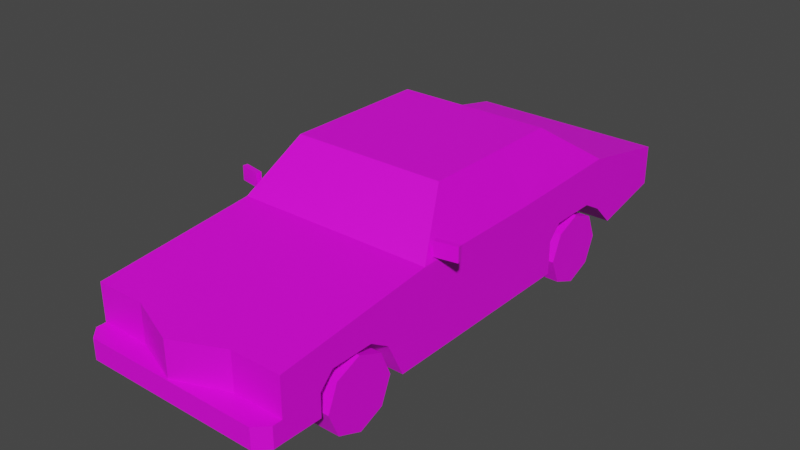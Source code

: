 # Source: Veh_Muscle_Car_02_White.blend  (saved by Blender 2.90.8; exported with 4.5.12 LTS)
import bpy
from mathutils import Matrix  # noqa: F401  (used for matrix-valued properties, if any)

bpy.ops.wm.read_factory_settings(use_empty=True)
scene = bpy.context.scene
scene.name = 'Scene'

# ---- collections
col_collection = bpy.data.collections.new('Collection'); scene.collection.children.link(col_collection)

# ---- images (referenced by path relative to the original .blend; pixels are not part of the script)
import os
ASSET_DIR = os.environ.get("B2B_ASSET_DIR", "")  # directory of the original .blend (textures are referenced by path, not embedded)
HERE = os.path.dirname(os.path.abspath(__file__))  # packed textures are extracted next to this script under _unpacked/

def load_image(name, relpath, width, height, colorspace="sRGB"):
    """Load a texture the original file referenced (path relative to the .blend, or extracted next to this script)."""
    p = next((c for c in (os.path.join(HERE, relpath), os.path.join(ASSET_DIR, relpath)) if relpath and os.path.exists(c)), "")
    if p:
        img = bpy.data.images.load(p, check_existing=True)
        img.name = name
    else:  # same state as the original file: an image datablock whose file is absent (Cycles renders it pink)
        img = bpy.data.images.new(name, width, height)
        img.source = "FILE"
        img.filepath = "//" + (relpath or name)
    img.colorspace_settings.name = colorspace
    return img
img_city_vehicles_pallete_png = load_image('city_vehicles_pallete.png', 'city_vehicles_pallete.png', 1024, 1024, 'sRGB')

# ---- materials (node trees are filled in below, after node groups)
mat_material_001 = bpy.data.materials.new('Material.001')
mat_material_001.use_transparent_shadow = False

# ---- material node trees
mat_material_001.use_nodes = True; mat_material_001.node_tree.nodes.clear()
_N = mat_material_001.node_tree.nodes; _L = mat_material_001.node_tree.links
n0 = _N.new('ShaderNodeBsdfPrincipled'); n0.name = 'Principled BSDF'; n0.location = (10, 300)
n0.distribution = 'GGX'
n0.subsurface_method = 'BURLEY'
n0.inputs[3].default_value = 1.45
n0.inputs[27].default_value = (0.0, 0.0, 0.0, 1.0)
n0.inputs[28].default_value = 1.0
n1 = _N.new('ShaderNodeOutputMaterial'); n1.name = 'Material Output'; n1.location = (300, 300)
n2 = _N.new('ShaderNodeTexImage'); n2.name = 'Image Texture'; n2.location = (-402, 121)
n2.image = img_city_vehicles_pallete_png
n2.interpolation = 'Closest'
_L.new(n0.outputs[0], n1.inputs[0])
_L.new(n2.outputs[0], n0.inputs[0])
n1.is_active_output = True

# ---- world
world_world = bpy.data.worlds.new('World'); scene.world = world_world
world_world.use_nodes = True; world_world.node_tree.nodes.clear()
_N = world_world.node_tree.nodes; _L = world_world.node_tree.links
n0 = _N.new('ShaderNodeOutputWorld'); n0.name = 'World Output'; n0.location = (300, 300)
n1 = _N.new('ShaderNodeBackground'); n1.name = 'Background'; n1.location = (10, 300)
n1.inputs[0].default_value = (0.05088, 0.05088, 0.05088, 1.0)
_L.new(n1.outputs[0], n0.inputs[0])
n0.is_active_output = True
world_world.color = (0.05088, 0.05088, 0.05088)
world_world.use_sun_shadow = False
world_world.sun_shadow_jitter_overblur = 0.0

# ---- meshes
me_plane = bpy.data.meshes.new('Plane')
me_plane.from_pydata([(0.4912, -1.37, 0.4734), (0.4912, -1.37, 0.1888), (0.4912, 1.177, 0.4734), (0.4912, 1.177, 0.2765), (0.4521, -0.5702, 0.5743), (0.4163, 0.3176, 0.7201), (0.3572, -0.3821, 0.7794), (0.4542, 0.3176, 0.6438), (0.2479, -1.37, 0.4734), (0.2479, -1.37, 0.1888), (0.2479, -1.37, 0.2888), (0.4912, -1.37, 0.2888), (0.3153, 0.8268, 0.2003), (0.4912, 0.8268, 0.2003), (0.3153, 0.5224, 0.1318), (0.4912, 0.3123, 0.1318), (0.3153, 0.3123, 0.1318), (0.3153, -0.7213, 0.1318), (0.4912, -0.7213, 0.1318), (0.3153, -0.9694, 0.1318), (0.4912, -1.179, 0.1845), (0.3153, -1.179, 0.1845), (0.3153, -1.112, 0.3647), (0.3153, -1.179, 0.2972), (0.3153, -1.134, 0.3145), (0.3153, -0.8062, 0.3041), (0.3153, -0.9035, 0.3647), (0.3153, -0.8696, 0.3061), (0.3153, 0.3798, 0.3647), (0.3153, 0.3123, 0.2972), (0.3153, 0.3575, 0.3145), (0.3153, 0.7182, 0.3073), (0.3153, 0.6153, 0.3647), (0.3153, 0.6445, 0.3091), (0.4912, 0.6153, 0.3647), (0.4912, 0.7182, 0.3073), (0.4912, 0.3123, 0.2972), (0.4912, 0.3798, 0.3647), (0.4912, -0.9035, 0.3647), (0.4912, -0.8062, 0.3041), (0.4912, -1.179, 0.2972), (0.4912, -1.112, 0.3647), (0.2479, -1.473, 0.1888), (0.2479, -1.473, 0.2888), (0.4353, -1.473, 0.2888), (0.4912, -1.417, 0.2888), (0.4912, -1.417, 0.1888), (0.4353, -1.473, 0.1888), (0.4912, 0.07444, 0.1318), (0.389, 0.06079, 0.7746), (0.4795, 0.06079, 0.5791), (0.4817, -1.37, 0.4095), (0.4283, -1.37, 0.4403), (0.375, -1.37, 0.4095), (0.4817, -1.37, 0.3479), (0.375, -1.37, 0.3479), (0.4283, -1.37, 0.3171), (0.366, -1.37, 0.4095), (0.3126, -1.37, 0.4403), (0.2592, -1.37, 0.4095), (0.366, -1.37, 0.3479), (0.2592, -1.37, 0.3479), (0.3287, -1.37, 0.3264), (0.3126, -1.37, 0.3171), (0.3109, -1.37, 0.3181), (0.3144, -1.37, 0.3787), (0.4283, -1.37, 0.3787), (0.2479, -1.37, 0.448), (0.2479, -1.37, 0.3864), (0.2479, -1.37, 0.3575), (0.2479, -1.37, 0.304), (0.389, -0.3501, 0.7746), (0.4795, -0.5294, 0.5791), (0.3773, -0.3632, 0.8), (0.4912, -0.5891, 0.5536), (0.3894, 0.08809, 0.7748), (0.4792, 0.08809, 0.5796), (0.4418, 0.6373, 0.6108), (0.356, 0.3832, 0.7842), (0.4912, 0.07444, 0.5536), (0.3773, 0.07444, 0.8), (0.4912, 0.6976, 0.5696), (0.3773, 0.3601, 0.8), (0.3259, -1.473, 0.2575), (0.3259, -1.473, 0.2166), (0.4044, -1.473, 0.2166), (0.4044, -1.473, 0.2575), (0.06693, -1.473, 0.2745), (0.06693, -1.473, 0.2017), (0.4912, 1.177, 0.4401), (0.4912, 1.177, 0.3104), (0.4623, 1.177, 0.4401), (0.4623, 1.177, 0.3104), (0.2856, 1.177, 0.4401), (0.2856, 1.177, 0.3104), (0.2685, 1.177, 0.4212), (0.2685, 1.177, 0.3292), (0.3026, 1.177, 0.3292), (0.3026, 1.177, 0.4212), (0.4452, 1.177, 0.4212), (0.4452, 1.177, 0.3292), (-0.4912, -1.37, 0.4734), (-0.4912, -1.37, 0.1888), (-0.4912, 1.177, 0.4734), (-0.4912, 1.177, 0.2765), (-0.4521, -0.5702, 0.5743), (-0.4163, 0.3176, 0.7201), (-0.3572, -0.3821, 0.7794), (-0.4542, 0.3176, 0.6438), (0.0, -1.37, 0.4734), (0.0, -1.37, 0.1888), (0.0, 1.177, 0.4734), (0.0, 1.177, 0.2765), (0.0, -0.5891, 0.5536), (0.0, 0.3601, 0.8), (0.0, -0.3632, 0.8), (0.0, 0.6976, 0.5696), (-0.2479, -1.37, 0.4734), (-0.2479, -1.37, 0.1888), (-0.2479, -1.37, 0.2888), (-0.4912, -1.37, 0.2888), (0.0, -1.466, 0.2888), (-0.3153, 0.8268, 0.2003), (-0.4912, 0.8268, 0.2003), (-0.3153, 0.5224, 0.1318), (-0.4912, 0.3123, 0.1318), (-0.3153, 0.3123, 0.1318), (-0.3153, -0.7213, 0.1318), (-0.4912, -0.7213, 0.1318), (-0.3153, -0.9694, 0.1318), (-0.4912, -1.179, 0.1845), (-0.3153, -1.179, 0.1845), (-0.3153, -1.112, 0.3647), (-0.3153, -1.179, 0.2972), (-0.3153, -1.134, 0.3145), (-0.3153, -0.8062, 0.3041), (-0.3153, -0.9035, 0.3647), (-0.3153, -0.8696, 0.3061), (-0.3153, 0.3798, 0.3647), (-0.3153, 0.3123, 0.2972), (-0.3153, 0.3575, 0.3145), (-0.3153, 0.7182, 0.3073), (-0.3153, 0.6153, 0.3647), (-0.3153, 0.6445, 0.3091), (-0.4912, 0.6153, 0.3647), (-0.4912, 0.7182, 0.3073), (-0.4912, 0.3123, 0.2972), (-0.4912, 0.3798, 0.3647), (-0.4912, -0.9035, 0.3647), (-0.4912, -0.8062, 0.3041), (-0.4912, -1.179, 0.2972), (-0.4912, -1.112, 0.3647), (0.0, -1.179, 0.1845), (0.0, -0.9694, 0.1318), (0.0, -1.466, 0.464), (0.0, -1.473, 0.2888), (0.0, -1.473, 0.1888), (-0.2479, -1.473, 0.1888), (-0.2479, -1.473, 0.2888), (-0.4353, -1.473, 0.2888), (-0.4912, -1.417, 0.2888), (-0.4912, -1.417, 0.1888), (-0.4353, -1.473, 0.1888), (0.0, 0.8268, 0.2003), (0.0, 0.5224, 0.1318), (-0.4912, 0.07444, 0.1318), (-0.389, 0.06079, 0.7746), (-0.4795, 0.06079, 0.5791), (-0.4817, -1.37, 0.4095), (-0.4283, -1.37, 0.4403), (-0.375, -1.37, 0.4095), (-0.4817, -1.37, 0.3479), (-0.375, -1.37, 0.3479), (-0.4283, -1.37, 0.3171), (-0.366, -1.37, 0.4095), (-0.3126, -1.37, 0.4403), (-0.2592, -1.37, 0.4095), (-0.366, -1.37, 0.3479), (-0.2592, -1.37, 0.3479), (-0.3287, -1.37, 0.3264), (-0.3126, -1.37, 0.3171), (-0.3109, -1.37, 0.3181), (-0.3144, -1.37, 0.3787), (-0.4283, -1.37, 0.3787), (0.0, -1.466, 0.448), (-0.2479, -1.37, 0.448), (0.0, -1.466, 0.3864), (-0.2479, -1.37, 0.3864), (0.0, -1.466, 0.3575), (-0.2479, -1.37, 0.3575), (0.0, -1.466, 0.304), (-0.2479, -1.37, 0.304), (-0.389, -0.3501, 0.7746), (-0.4795, -0.5294, 0.5791), (0.0, -0.3821, 0.7794), (0.0, -0.5702, 0.5743), (-0.3773, -0.3632, 0.8), (-0.4912, -0.5891, 0.5536), (-0.3894, 0.08809, 0.7748), (-0.4792, 0.08809, 0.5796), (-0.4418, 0.6373, 0.6108), (-0.356, 0.3832, 0.7842), (-0.4912, 0.07444, 0.5536), (-0.3773, 0.07444, 0.8), (-0.4912, 0.6976, 0.5696), (-0.3773, 0.3601, 0.8), (0.0, 0.6373, 0.6108), (0.0, 0.3832, 0.7842), (-0.3259, -1.473, 0.2575), (-0.3259, -1.473, 0.2166), (-0.4044, -1.473, 0.2166), (-0.4044, -1.473, 0.2575), (0.0, -1.473, 0.2745), (0.0, -1.473, 0.2017), (-0.06693, -1.473, 0.2745), (-0.06693, -1.473, 0.2017), (-0.4912, 1.177, 0.4401), (0.0, 1.177, 0.4401), (0.0, 1.177, 0.3104), (-0.4912, 1.177, 0.3104), (-0.4623, 1.177, 0.4401), (-0.4623, 1.177, 0.3104), (-0.2856, 1.177, 0.4401), (-0.2856, 1.177, 0.3104), (0.0, 1.177, 0.4212), (-0.2685, 1.177, 0.4212), (-0.2685, 1.177, 0.3292), (0.0, 1.177, 0.3292), (-0.3026, 1.177, 0.3292), (-0.3026, 1.177, 0.4212), (-0.4452, 1.177, 0.4212), (-0.4452, 1.177, 0.3292), (0.4855, -0.5317, 0.5726), (0.4855, -0.5317, 0.6427), (0.4811, -0.5077, 0.5726), (0.4811, -0.5077, 0.6427), (0.5922, -0.512, 0.5726), (0.5922, -0.512, 0.6427), (0.5878, -0.488, 0.5726), (0.5878, -0.488, 0.6427), (-0.4855, -0.5317, 0.5726), (-0.4855, -0.5317, 0.6427), (-0.4811, -0.5077, 0.5726), (-0.4811, -0.5077, 0.6427), (-0.5922, -0.512, 0.5726), (-0.5922, -0.512, 0.6427), (-0.5878, -0.488, 0.5726), (-0.5878, -0.488, 0.6427), (0.07422, 1.177, 0.4212), (0.07422, 1.177, 0.3292), (-0.06979, 1.177, 0.4212), (-0.06979, 1.177, 0.3292), (0.4192, 1.177, 0.4212), (0.4192, 1.177, 0.3292), (-0.4164, 1.177, 0.4212), (-0.4164, 1.177, 0.3292)], [], [(19, 27, 26, 22, 24), (17, 25, 27, 19), (14, 33, 32, 28, 30), (12, 31, 33, 14), (7, 5, 75, 76), (4, 6, 194, 195), (9, 1, 46, 47, 42), (78, 77, 206, 207), (152, 21, 20, 1, 9, 110), (2, 89, 91, 93, 217, 111), (73, 80, 82, 114, 115), (0, 74, 113, 109, 8), (81, 2, 111, 116), (110, 9, 42, 156), (10, 11, 0, 51, 54, 56, 55, 62, 63, 64), (28, 32, 34, 37), (16, 29, 36, 15), (31, 12, 13, 35), (1, 20, 40, 41, 38, 39, 18, 48, 79, 74, 0, 11), (22, 26, 38, 41), (21, 23, 40, 20), (25, 17, 18, 39), (14, 30, 29, 16), (22, 23, 24), (25, 26, 27), (28, 29, 30), (31, 32, 33), (40, 23, 22, 41), (38, 26, 25, 39), (36, 29, 28, 37), (34, 32, 31, 35), (19, 24, 23, 21), (153, 19, 21, 152), (164, 14, 16, 15, 48, 18, 17, 19, 153), (121, 10, 70, 190), (8, 109, 154), (11, 10, 43, 44, 45), (42, 43, 155, 212, 87, 88, 213, 156), (47, 85, 84, 83, 43, 42), (10, 121, 155, 43), (44, 47, 46, 45), (1, 11, 45, 46), (3, 13, 12, 163, 112), (163, 12, 14, 164), (50, 49, 71, 72), (79, 48, 15, 36, 37, 34, 35, 13, 3, 90, 89, 2, 81), (55, 53, 52, 51, 0, 8, 67, 68, 69, 70, 10, 64, 61, 59, 58, 57, 60, 62), (60, 57, 65), (58, 59, 65), (61, 64, 65), (62, 60, 65), (59, 61, 65), (57, 58, 65), (64, 63, 65), (63, 62, 65), (51, 52, 66), (55, 56, 66), (54, 51, 66), (52, 53, 66), (56, 54, 66), (53, 55, 66), (67, 8, 154, 184), (68, 67, 184, 186), (69, 68, 186, 188), (70, 69, 188, 190), (6, 4, 74, 73), (4, 195, 113, 74), (194, 6, 73, 115), (72, 71, 73, 74), (71, 49, 80, 73), (50, 72, 74, 79), (49, 50, 79, 80), (5, 7, 81, 82), (7, 76, 79, 81), (75, 5, 82, 80), (76, 75, 80, 79), (77, 78, 82, 81), (78, 207, 114, 82), (206, 77, 81, 116), (43, 83, 86, 85, 47, 44), (86, 83, 84, 85), (213, 88, 87, 212), (224, 248, 249, 227), (218, 94, 92, 90, 3, 112), (92, 91, 89, 90), (97, 98, 252, 253), (217, 93, 95, 248, 224), (93, 94, 96, 95), (94, 218, 227, 249, 96), (94, 93, 98, 97), (93, 91, 99, 252, 98), (91, 92, 100, 99), (92, 94, 97, 253, 100), (129, 134, 132, 136, 137), (127, 129, 137, 135), (124, 140, 138, 142, 143), (122, 124, 143, 141), (108, 199, 198, 106), (105, 195, 194, 107), (118, 157, 162, 161, 102), (201, 207, 206, 200), (152, 110, 118, 102, 130, 131), (103, 111, 217, 222, 220, 216), (196, 115, 114, 205, 203), (101, 117, 109, 113, 197), (204, 116, 111, 103), (110, 156, 157, 118), (119, 181, 180, 179, 172, 173, 171, 168, 101, 120), (138, 147, 144, 142), (126, 125, 146, 139), (141, 145, 123, 122), (102, 120, 101, 197, 202, 165, 128, 149, 148, 151, 150, 130), (132, 151, 148, 136), (131, 130, 150, 133), (135, 149, 128, 127), (124, 126, 139, 140), (132, 134, 133), (135, 137, 136), (138, 140, 139), (141, 143, 142), (150, 151, 132, 133), (148, 149, 135, 136), (146, 147, 138, 139), (144, 145, 141, 142), (129, 131, 133, 134), (153, 152, 131, 129), (164, 153, 129, 127, 128, 165, 125, 126, 124), (121, 190, 191, 119), (117, 154, 109), (120, 160, 159, 158, 119), (157, 156, 213, 215, 214, 212, 155, 158), (162, 157, 158, 208, 209, 210), (119, 158, 155, 121), (159, 160, 161, 162), (102, 161, 160, 120), (104, 112, 163, 122, 123), (163, 164, 124, 122), (167, 193, 192, 166), (202, 204, 103, 216, 219, 104, 123, 145, 144, 147, 146, 125, 165), (172, 179, 177, 174, 175, 176, 178, 181, 119, 191, 189, 187, 185, 117, 101, 168, 169, 170), (177, 182, 174), (175, 182, 176), (178, 182, 181), (179, 182, 177), (176, 182, 178), (174, 182, 175), (181, 182, 180), (180, 182, 179), (168, 183, 169), (172, 183, 173), (171, 183, 168), (169, 183, 170), (173, 183, 171), (170, 183, 172), (185, 184, 154, 117), (187, 186, 184, 185), (189, 188, 186, 187), (191, 190, 188, 189), (107, 196, 197, 105), (105, 197, 113, 195), (194, 115, 196, 107), (193, 197, 196, 192), (192, 196, 203, 166), (167, 202, 197, 193), (166, 203, 202, 167), (106, 205, 204, 108), (108, 204, 202, 199), (198, 203, 205, 106), (199, 202, 203, 198), (200, 204, 205, 201), (201, 205, 114, 207), (206, 116, 204, 200), (158, 159, 162, 210, 211, 208), (211, 210, 209, 208), (213, 212, 214, 215), (224, 227, 251, 250), (218, 112, 104, 219, 221, 223), (221, 219, 216, 220), (228, 255, 254, 229), (217, 224, 250, 225, 222), (222, 225, 226, 223), (223, 226, 251, 227, 218), (223, 228, 229, 222), (222, 229, 254, 230, 220), (220, 230, 231, 221), (221, 231, 255, 228, 223), (232, 233, 235, 234), (234, 235, 239, 238), (238, 239, 237, 236), (236, 237, 233, 232), (234, 238, 236, 232), (239, 235, 233, 237), (240, 242, 243, 241), (242, 246, 247, 243), (246, 244, 245, 247), (244, 240, 241, 245), (242, 240, 244, 246), (247, 245, 241, 243), (249, 248, 95, 96), (250, 251, 226, 225), (253, 252, 99, 100), (254, 255, 231, 230)])
_uv = me_plane.uv_layers.new(name='UVMap')
_uv.uv.foreach_set('vector', [0.2147, 0.04103, 0.2152, 0.04073, 0.2154, 0.04083, 0.2154, 0.04145, 0.2153, 0.04152, 0.2147, 0.04029, 0.2152, 0.04054, 0.2152, 0.04073, 0.2147, 0.04103, 0.2181, 0.04071, 0.2175, 0.04108, 0.2173, 0.04099, 0.2173, 0.04029, 0.2175, 0.04022, 0.2178, 0.04162, 0.2175, 0.0413, 0.2175, 0.04108, 0.2181, 0.04071, 0.1132, 0.04325, 0.1138, 0.04325, 0.1142, 0.04493, 0.1127, 0.04493, 0.1203, 0.04853, 0.1218, 0.04922, 0.1218, 0.05183, 0.1203, 0.05183, 0.2104, 0.03285, 0.2097, 0.03285, 0.2097, 0.03271, 0.2099, 0.03254, 0.2104, 0.03254, 0.1207, 0.04243, 0.1213, 0.04429, 0.118, 0.04429, 0.118, 0.04243, 0.2112, 0.03342, 0.2102, 0.03342, 0.2097, 0.03342, 0.2097, 0.03285, 0.2104, 0.03285, 0.2112, 0.03285, 0.9169, 0.3527, 0.9167, 0.3527, 0.9167, 0.3526, 0.9167, 0.3517, 0.9167, 0.35, 0.9169, 0.35, 0.9206, 0.3335, 0.9206, 0.3359, 0.9206, 0.3375, 0.9185, 0.3375, 0.9185, 0.3335, 0.9158, 0.342, 0.9201, 0.342, 0.9201, 0.3446, 0.9158, 0.3446, 0.9158, 0.3433, 0.9212, 0.3393, 0.9212, 0.342, 0.9185, 0.342, 0.9185, 0.3393, 0.2112, 0.03285, 0.2104, 0.03285, 0.2104, 0.03254, 0.2112, 0.03254, 0.9074, 0.3497, 0.9074, 0.3511, 0.9063, 0.3511, 0.9067, 0.351, 0.907, 0.351, 0.9072, 0.3507, 0.907, 0.3504, 0.9072, 0.3502, 0.9072, 0.3501, 0.9072, 0.3501, 0.2102, 0.03804, 0.2102, 0.03875, 0.2097, 0.03875, 0.2097, 0.03804, 0.2179, 0.04162, 0.2179, 0.04211, 0.2173, 0.04211, 0.2173, 0.04162, 0.2102, 0.03906, 0.2102, 0.0394, 0.2097, 0.0394, 0.2097, 0.03906, 0.9123, 0.3475, 0.9123, 0.3464, 0.9129, 0.3464, 0.9133, 0.346, 0.9133, 0.3449, 0.913, 0.3444, 0.912, 0.3439, 0.912, 0.3395, 0.9144, 0.3395, 0.9144, 0.3432, 0.9139, 0.3475, 0.9129, 0.3475, 0.2188, 0.04192, 0.2188, 0.0413, 0.2193, 0.0413, 0.2193, 0.04192, 0.2121, 0.04266, 0.2121, 0.04233, 0.2126, 0.04233, 0.2126, 0.04266, 0.2137, 0.04273, 0.2132, 0.04273, 0.2132, 0.0422, 0.2137, 0.0422, 0.2181, 0.04071, 0.2175, 0.04022, 0.2176, 0.04008, 0.2181, 0.04008, 0.2154, 0.04145, 0.2152, 0.04166, 0.2153, 0.04152, 0.2152, 0.04054, 0.2154, 0.04083, 0.2152, 0.04073, 0.2173, 0.04029, 0.2176, 0.04008, 0.2175, 0.04022, 0.2175, 0.0413, 0.2173, 0.04099, 0.2175, 0.04108, 0.2126, 0.04233, 0.2121, 0.04233, 0.2121, 0.04213, 0.2126, 0.04213, 0.2193, 0.0413, 0.2188, 0.0413, 0.2188, 0.041, 0.2193, 0.041, 0.2173, 0.04211, 0.2179, 0.04211, 0.2179, 0.04232, 0.2173, 0.04232, 0.2097, 0.03875, 0.2102, 0.03875, 0.2102, 0.03906, 0.2097, 0.03906, 0.2147, 0.04103, 0.2153, 0.04152, 0.2152, 0.04166, 0.2149, 0.04166, 0.2112, 0.03405, 0.2102, 0.03405, 0.2102, 0.03342, 0.2112, 0.03342, 0.2112, 0.0385, 0.2102, 0.0385, 0.2102, 0.03788, 0.2097, 0.03788, 0.2097, 0.03717, 0.2097, 0.03479, 0.2102, 0.03479, 0.2102, 0.03405, 0.2112, 0.03405, 0.9156, 0.3491, 0.9156, 0.3477, 0.9155, 0.3477, 0.9155, 0.3491, 0.921, 0.3501, 0.921, 0.3487, 0.9204, 0.3487, 0.8227, 0.1091, 0.8227, 0.1104, 0.8221, 0.1104, 0.8221, 0.1094, 0.8224, 0.1091, 0.8229, 0.121, 0.8223, 0.121, 0.8223, 0.1197, 0.8224, 0.1197, 0.8224, 0.1201, 0.8228, 0.1201, 0.8228, 0.1197, 0.8229, 0.1197, 0.8229, 0.122, 0.8227, 0.1218, 0.8227, 0.1214, 0.8225, 0.1214, 0.8223, 0.121, 0.8229, 0.121, 0.8227, 0.1104, 0.8222, 0.1117, 0.8221, 0.1117, 0.8221, 0.1104, 0.8223, 0.122, 0.8229, 0.122, 0.8229, 0.1223, 0.8223, 0.1223, 0.8137, 0.1224, 0.8142, 0.1224, 0.8142, 0.1226, 0.8137, 0.1226, 0.2097, 0.04044, 0.2097, 0.0394, 0.2102, 0.0394, 0.2112, 0.0394, 0.2112, 0.04044, 0.2112, 0.0394, 0.2102, 0.0394, 0.2102, 0.0385, 0.2112, 0.0385, 0.1127, 0.04513, 0.1142, 0.04513, 0.1142, 0.04812, 0.1127, 0.04943, 0.9144, 0.3395, 0.912, 0.3395, 0.912, 0.3382, 0.9129, 0.3382, 0.9133, 0.3379, 0.9133, 0.3366, 0.913, 0.336, 0.9124, 0.3354, 0.9128, 0.3335, 0.913, 0.3335, 0.9137, 0.3335, 0.9139, 0.3335, 0.9144, 0.3361, 0.907, 0.3504, 0.9067, 0.3504, 0.9065, 0.3507, 0.9067, 0.351, 0.9063, 0.3511, 0.9063, 0.3497, 0.9065, 0.3497, 0.9068, 0.3497, 0.907, 0.3497, 0.9073, 0.3497, 0.9074, 0.3497, 0.9072, 0.3501, 0.907, 0.3498, 0.9067, 0.3498, 0.9065, 0.3501, 0.9067, 0.3504, 0.907, 0.3504, 0.9072, 0.3502, 0.9916, 0.4983, 0.9883, 0.4983, 0.9899, 0.4956, 0.9867, 0.4955, 0.9883, 0.4928, 0.9899, 0.4956, 0.9916, 0.4928, 0.9931, 0.4954, 0.9899, 0.4956, 0.9927, 0.4964, 0.9916, 0.4983, 0.9899, 0.4956, 0.9883, 0.4928, 0.9916, 0.4928, 0.9899, 0.4956, 0.9883, 0.4983, 0.9867, 0.4955, 0.9899, 0.4956, 0.9922, 0.4977, 0.9925, 0.4982, 0.9746, 0.4987, 0.9932, 0.4955, 0.9927, 0.4964, 0.9899, 0.4956, 0.9883, 0.5043, 0.9867, 0.5015, 0.9899, 0.5015, 0.9916, 0.4988, 0.9932, 0.5015, 0.9899, 0.5015, 0.9916, 0.5043, 0.9883, 0.5043, 0.9899, 0.5015, 0.9867, 0.5015, 0.9883, 0.4988, 0.9899, 0.5015, 0.9932, 0.5015, 0.9916, 0.5043, 0.9899, 0.5015, 0.9883, 0.4988, 0.9916, 0.4988, 0.9899, 0.5015, 0.9147, 0.3477, 0.9146, 0.3477, 0.9146, 0.3491, 0.9147, 0.3491, 0.1135, 0.05591, 0.113, 0.05591, 0.113, 0.05772, 0.1135, 0.05772, 0.9143, 0.3273, 0.9124, 0.3273, 0.9124, 0.3434, 0.9143, 0.3434, 0.1141, 0.05591, 0.1137, 0.05591, 0.1137, 0.05772, 0.1141, 0.05772, 0.9213, 0.3427, 0.9202, 0.3422, 0.9201, 0.342, 0.9214, 0.3426, 0.9202, 0.3422, 0.9202, 0.3446, 0.9201, 0.3446, 0.9201, 0.342, 0.9213, 0.3446, 0.9213, 0.3427, 0.9214, 0.3426, 0.9214, 0.3446, 0.9145, 0.3428, 0.9156, 0.3419, 0.9158, 0.3419, 0.9144, 0.3432, 0.9156, 0.3419, 0.9156, 0.3396, 0.9158, 0.3395, 0.9158, 0.3419, 0.9145, 0.3396, 0.9145, 0.3428, 0.9144, 0.3432, 0.9144, 0.3395, 0.9156, 0.3396, 0.9145, 0.3396, 0.9144, 0.3395, 0.9158, 0.3395, 0.9153, 0.3382, 0.9149, 0.3382, 0.9144, 0.3361, 0.9158, 0.338, 0.9149, 0.3382, 0.9145, 0.3395, 0.9144, 0.3395, 0.9144, 0.3361, 0.9156, 0.3395, 0.9153, 0.3382, 0.9158, 0.338, 0.9158, 0.3395, 0.9145, 0.3395, 0.9156, 0.3395, 0.9158, 0.3395, 0.9144, 0.3395, 0.921, 0.339, 0.9205, 0.3376, 0.9206, 0.3375, 0.9212, 0.3393, 0.9205, 0.3376, 0.9185, 0.3376, 0.9185, 0.3375, 0.9206, 0.3375, 0.9185, 0.339, 0.921, 0.339, 0.9212, 0.3393, 0.9185, 0.3393, 0.8223, 0.121, 0.8225, 0.1214, 0.8225, 0.1218, 0.8227, 0.1218, 0.8229, 0.122, 0.8223, 0.122, 0.887, 0.5987, 0.887, 0.5947, 0.8892, 0.5947, 0.8892, 0.5987, 0.5223, 0.04091, 0.5223, 0.05102, 0.5111, 0.05102, 0.5111, 0.04091, 0.5296, 0.05042, 0.5296, 0.05898, 0.5204, 0.05898, 0.5204, 0.05042, 0.9159, 0.35, 0.9159, 0.3517, 0.9159, 0.3526, 0.9159, 0.3527, 0.9158, 0.3527, 0.9158, 0.35, 0.9159, 0.3526, 0.9167, 0.3526, 0.9167, 0.3527, 0.9159, 0.3527, 0.9103, 0.5947, 0.9143, 0.5947, 0.9143, 0.5991, 0.9103, 0.5991, 0.8166, 0.1193, 0.8166, 0.1255, 0.8162, 0.1251, 0.8162, 0.1211, 0.8162, 0.1193, 0.8166, 0.1255, 0.8139, 0.1255, 0.8143, 0.1251, 0.8162, 0.1251, 0.8139, 0.1255, 0.8139, 0.1193, 0.8143, 0.1193, 0.8143, 0.1211, 0.8143, 0.1251, 0.8139, 0.1255, 0.8166, 0.1255, 0.8162, 0.1258, 0.8143, 0.1258, 0.8166, 0.1255, 0.8166, 0.1286, 0.8162, 0.1283, 0.8162, 0.1278, 0.8162, 0.1258, 0.8166, 0.1286, 0.8139, 0.1286, 0.8143, 0.1283, 0.8162, 0.1283, 0.8139, 0.1286, 0.8139, 0.1255, 0.8143, 0.1258, 0.8143, 0.1278, 0.8143, 0.1283, 0.2154, 0.04092, 0.216, 0.04042, 0.2161, 0.04049, 0.2161, 0.04111, 0.2159, 0.04121, 0.2154, 0.04166, 0.2154, 0.04092, 0.2159, 0.04121, 0.2159, 0.0414, 0.2188, 0.04099, 0.2182, 0.04148, 0.2181, 0.04142, 0.2181, 0.04072, 0.2182, 0.04063, 0.2185, 0.04008, 0.2188, 0.04099, 0.2182, 0.04063, 0.2182, 0.04041, 0.1082, 0.04964, 0.1077, 0.04796, 0.1092, 0.04796, 0.1088, 0.04964, 0.1203, 0.05513, 0.1203, 0.05183, 0.1218, 0.05183, 0.1218, 0.05443, 0.2119, 0.03285, 0.2119, 0.03254, 0.2125, 0.03254, 0.2127, 0.03271, 0.2127, 0.03285, 0.1154, 0.04243, 0.118, 0.04243, 0.118, 0.04429, 0.1148, 0.04429, 0.2112, 0.03342, 0.2112, 0.03285, 0.2119, 0.03285, 0.2127, 0.03285, 0.2127, 0.03342, 0.2121, 0.03342, 0.9169, 0.3473, 0.9169, 0.35, 0.9167, 0.35, 0.9167, 0.3484, 0.9167, 0.3475, 0.9167, 0.3473, 0.9164, 0.3335, 0.9185, 0.3335, 0.9185, 0.3375, 0.9164, 0.3375, 0.9164, 0.3359, 0.9158, 0.3473, 0.9158, 0.346, 0.9158, 0.3446, 0.9201, 0.3446, 0.9201, 0.3473, 0.9158, 0.3393, 0.9185, 0.3393, 0.9185, 0.342, 0.9158, 0.342, 0.2112, 0.03285, 0.2112, 0.03254, 0.2119, 0.03254, 0.2119, 0.03285, 0.9056, 0.3511, 0.9054, 0.3507, 0.9054, 0.3507, 0.9054, 0.3506, 0.9053, 0.3504, 0.9054, 0.3501, 0.9053, 0.3498, 0.9049, 0.3498, 0.9046, 0.3497, 0.9056, 0.3497, 0.2121, 0.03804, 0.2127, 0.03804, 0.2127, 0.03875, 0.2121, 0.03875, 0.2188, 0.04232, 0.2182, 0.04232, 0.2182, 0.04182, 0.2188, 0.04182, 0.2121, 0.03906, 0.2127, 0.03906, 0.2127, 0.0394, 0.2121, 0.0394, 0.9086, 0.3338, 0.9091, 0.3338, 0.9101, 0.3338, 0.9106, 0.338, 0.9106, 0.3417, 0.9082, 0.3417, 0.9082, 0.3373, 0.9092, 0.3368, 0.9095, 0.3363, 0.9095, 0.3352, 0.9092, 0.3348, 0.9085, 0.3348, 0.2193, 0.041, 0.2188, 0.041, 0.2188, 0.04038, 0.2193, 0.04038, 0.2132, 0.04274, 0.2127, 0.04274, 0.2127, 0.04241, 0.2132, 0.04241, 0.2137, 0.04273, 0.2137, 0.0422, 0.2142, 0.0422, 0.2142, 0.04273, 0.2188, 0.04099, 0.2188, 0.04162, 0.2183, 0.04162, 0.2182, 0.04148, 0.2161, 0.04049, 0.216, 0.04042, 0.2159, 0.04029, 0.2159, 0.0414, 0.2159, 0.04121, 0.2161, 0.04111, 0.2181, 0.04142, 0.2182, 0.04148, 0.2183, 0.04162, 0.2182, 0.04041, 0.2182, 0.04063, 0.2181, 0.04072, 0.2127, 0.04241, 0.2127, 0.0422, 0.2132, 0.0422, 0.2132, 0.04241, 0.2188, 0.04038, 0.2188, 0.04008, 0.2193, 0.04008, 0.2193, 0.04038, 0.2182, 0.04182, 0.2182, 0.04162, 0.2188, 0.04162, 0.2188, 0.04182, 0.2127, 0.03875, 0.2127, 0.03906, 0.2121, 0.03906, 0.2121, 0.03875, 0.2154, 0.04092, 0.2156, 0.04029, 0.2159, 0.04029, 0.216, 0.04042, 0.2112, 0.03405, 0.2112, 0.03342, 0.2121, 0.03342, 0.2121, 0.03405, 0.2112, 0.0385, 0.2112, 0.03405, 0.2121, 0.03405, 0.2121, 0.03479, 0.2127, 0.03479, 0.2127, 0.03717, 0.2127, 0.03788, 0.2121, 0.03788, 0.2121, 0.0385, 0.9156, 0.3491, 0.9155, 0.3491, 0.9155, 0.3504, 0.9156, 0.3504, 0.921, 0.3473, 0.9204, 0.3487, 0.921, 0.3487, 0.8227, 0.1142, 0.8224, 0.1142, 0.8221, 0.1139, 0.8221, 0.113, 0.8227, 0.113, 0.8229, 0.1184, 0.8229, 0.1197, 0.8228, 0.1197, 0.8228, 0.1194, 0.8224, 0.1194, 0.8224, 0.1197, 0.8223, 0.1197, 0.8223, 0.1184, 0.8229, 0.1174, 0.8229, 0.1184, 0.8223, 0.1184, 0.8225, 0.118, 0.8227, 0.118, 0.8227, 0.1176, 0.8227, 0.113, 0.8221, 0.113, 0.8221, 0.1117, 0.8222, 0.1117, 0.8151, 0.1173, 0.8153, 0.1106, 0.8275, 0.1106, 0.8274, 0.1173, 0.8101, 0.1094, 0.8101, 0.1091, 0.8106, 0.1091, 0.8106, 0.1094, 0.2127, 0.04044, 0.2112, 0.04044, 0.2112, 0.0394, 0.2121, 0.0394, 0.2127, 0.0394, 0.2112, 0.0394, 0.2112, 0.0385, 0.2121, 0.0385, 0.2121, 0.0394, 0.1077, 0.04776, 0.1077, 0.04346, 0.1092, 0.04477, 0.1092, 0.04776, 0.9106, 0.3417, 0.9107, 0.3451, 0.9101, 0.3477, 0.91, 0.3477, 0.9092, 0.3477, 0.909, 0.3477, 0.9086, 0.3458, 0.9092, 0.3452, 0.9095, 0.3446, 0.9095, 0.3433, 0.9092, 0.343, 0.9082, 0.343, 0.9082, 0.3417, 0.9053, 0.3504, 0.9054, 0.3506, 0.9053, 0.3504, 0.9049, 0.3504, 0.9047, 0.3507, 0.9049, 0.351, 0.9053, 0.351, 0.9054, 0.3507, 0.9056, 0.3511, 0.9055, 0.3511, 0.9052, 0.3511, 0.905, 0.3511, 0.9047, 0.3511, 0.9046, 0.3511, 0.9046, 0.3497, 0.9049, 0.3498, 0.9047, 0.3501, 0.9049, 0.3504, 0.9748, 0.4987, 0.9732, 0.5013, 0.9716, 0.4987, 0.9699, 0.5014, 0.9732, 0.5013, 0.9716, 0.5042, 0.9748, 0.5042, 0.9732, 0.5013, 0.9763, 0.5015, 0.9759, 0.5006, 0.9732, 0.5013, 0.9748, 0.4987, 0.9716, 0.5042, 0.9732, 0.5013, 0.9748, 0.5042, 0.9716, 0.4987, 0.9732, 0.5013, 0.9699, 0.5014, 0.9763, 0.5015, 0.9732, 0.5013, 0.9764, 0.5014, 0.9764, 0.5014, 0.9732, 0.5013, 0.9759, 0.5006, 0.9716, 0.4927, 0.9732, 0.4954, 0.9699, 0.4954, 0.9748, 0.4982, 0.9732, 0.4954, 0.9764, 0.4954, 0.9748, 0.4927, 0.9732, 0.4954, 0.9716, 0.4927, 0.9699, 0.4954, 0.9732, 0.4954, 0.9716, 0.4982, 0.9764, 0.4954, 0.9732, 0.4954, 0.9748, 0.4927, 0.9716, 0.4982, 0.9732, 0.4954, 0.9748, 0.4982, 0.9147, 0.3504, 0.9147, 0.3491, 0.9146, 0.3491, 0.9146, 0.3504, 0.1135, 0.05953, 0.1135, 0.05772, 0.113, 0.05772, 0.113, 0.05953, 0.9143, 0.3595, 0.9143, 0.3434, 0.9124, 0.3434, 0.9124, 0.3595, 0.1141, 0.05953, 0.1141, 0.05772, 0.1137, 0.05772, 0.1137, 0.05953, 0.9213, 0.3466, 0.9214, 0.3467, 0.9201, 0.3473, 0.9202, 0.3471, 0.9202, 0.3471, 0.9201, 0.3473, 0.9201, 0.3446, 0.9202, 0.3446, 0.9213, 0.3446, 0.9214, 0.3446, 0.9214, 0.3467, 0.9213, 0.3466, 0.9107, 0.3384, 0.9106, 0.338, 0.912, 0.3393, 0.9119, 0.3393, 0.9119, 0.3393, 0.912, 0.3393, 0.912, 0.3417, 0.9119, 0.3416, 0.9107, 0.3416, 0.9106, 0.3417, 0.9106, 0.338, 0.9107, 0.3384, 0.9119, 0.3416, 0.912, 0.3417, 0.9106, 0.3417, 0.9107, 0.3416, 0.9115, 0.343, 0.912, 0.3432, 0.9107, 0.3451, 0.9111, 0.343, 0.9111, 0.343, 0.9107, 0.3451, 0.9106, 0.3417, 0.9107, 0.3417, 0.9119, 0.3417, 0.912, 0.3417, 0.912, 0.3432, 0.9115, 0.343, 0.9107, 0.3417, 0.9106, 0.3417, 0.912, 0.3417, 0.9119, 0.3417, 0.916, 0.339, 0.9158, 0.3393, 0.9164, 0.3375, 0.9165, 0.3376, 0.9165, 0.3376, 0.9164, 0.3375, 0.9185, 0.3375, 0.9185, 0.3376, 0.9185, 0.339, 0.9185, 0.3393, 0.9158, 0.3393, 0.916, 0.339, 0.8223, 0.1184, 0.8223, 0.1174, 0.8229, 0.1174, 0.8227, 0.1176, 0.8225, 0.1176, 0.8225, 0.118, 0.887, 0.5573, 0.8892, 0.5573, 0.8892, 0.5613, 0.887, 0.5613, 0.5223, 0.04091, 0.5111, 0.04091, 0.5111, 0.0308, 0.5223, 0.0308, 0.5296, 0.05042, 0.5204, 0.05042, 0.5204, 0.04229, 0.5296, 0.04229, 0.9159, 0.35, 0.9158, 0.35, 0.9158, 0.3473, 0.9159, 0.3473, 0.9159, 0.3475, 0.9159, 0.3484, 0.9159, 0.3475, 0.9159, 0.3473, 0.9167, 0.3473, 0.9167, 0.3475, 0.9103, 0.5667, 0.9103, 0.5623, 0.9143, 0.5623, 0.9143, 0.5667, 0.8166, 0.1193, 0.8162, 0.1193, 0.8162, 0.1176, 0.8162, 0.1135, 0.8166, 0.1131, 0.8166, 0.1131, 0.8162, 0.1135, 0.8143, 0.1135, 0.8139, 0.1131, 0.8139, 0.1131, 0.8143, 0.1135, 0.8143, 0.1176, 0.8143, 0.1193, 0.8139, 0.1193, 0.8139, 0.1131, 0.8143, 0.1128, 0.8162, 0.1128, 0.8166, 0.1131, 0.8166, 0.1131, 0.8162, 0.1128, 0.8162, 0.1108, 0.8162, 0.1103, 0.8166, 0.11, 0.8166, 0.11, 0.8162, 0.1103, 0.8143, 0.1103, 0.8139, 0.11, 0.8139, 0.11, 0.8143, 0.1103, 0.8143, 0.1108, 0.8143, 0.1128, 0.8139, 0.1131, 0.1452, 0.03929, 0.1452, 0.03961, 0.145, 0.03961, 0.145, 0.03929, 0.946, 0.4907, 0.9463, 0.4907, 0.9463, 0.4912, 0.946, 0.4912, 0.1534, 0.03964, 0.1534, 0.03997, 0.1533, 0.03997, 0.1533, 0.03964, 0.1515, 0.04037, 0.1512, 0.04037, 0.1512, 0.03987, 0.1515, 0.03987, 0.1482, 0.03908, 0.1482, 0.03858, 0.1483, 0.03858, 0.1483, 0.03908, 0.1483, 0.03807, 0.1483, 0.03858, 0.1482, 0.03858, 0.1482, 0.03807, 0.145, 0.03994, 0.1452, 0.03994, 0.1452, 0.03961, 0.145, 0.03961, 0.9486, 0.4905, 0.9486, 0.49, 0.9483, 0.49, 0.9483, 0.4905, 0.1483, 0.03958, 0.1482, 0.03959, 0.1482, 0.03991, 0.1483, 0.03991, 0.1535, 0.04014, 0.1535, 0.04063, 0.1538, 0.04063, 0.1538, 0.04014, 0.1482, 0.03807, 0.1483, 0.03807, 0.1483, 0.03757, 0.1482, 0.03757, 0.1482, 0.03958, 0.1483, 0.03958, 0.1483, 0.03908, 0.1482, 0.03908, 0.8226, 0.1223, 0.8243, 0.1223, 0.8243, 0.1259, 0.8226, 0.1259, 0.8243, 0.1192, 0.8226, 0.1192, 0.8226, 0.1155, 0.8243, 0.1155, 0.8856, 0.5985, 0.8897, 0.5985, 0.8897, 0.5995, 0.8856, 0.5995, 0.8897, 0.5617, 0.8856, 0.5617, 0.8856, 0.5607, 0.8897, 0.5607])
me_plane.materials.append(mat_material_001)
me_plane.use_remesh_fix_poles = True
me_plane.use_remesh_preserve_attributes = False
me_plane.use_mirror_vertex_groups = False
me_plane.update()
me_plane_001 = bpy.data.meshes.new('Plane.001')
me_plane_001.from_pydata([(0.3585, -0.9694, 0.1735), (0.4912, -0.9694, 0.1735), (0.3585, -0.7959, 0.1735), (0.4912, -0.7959, 0.1735), (0.3585, -0.8467, 0.05075), (0.4912, -0.8467, 0.05075), (0.3585, -0.9694, -7.886e-05), (0.4912, -0.9694, -7.882e-05), (0.3585, -1.092, 0.05075), (0.4912, -1.092, 0.05075), (0.3585, -1.143, 0.1735), (0.4912, -1.143, 0.1735), (0.3585, -1.092, 0.2962), (0.4912, -1.092, 0.2962), (0.3585, -0.9694, 0.347), (0.4912, -0.9694, 0.347), (0.3585, -0.8467, 0.2962), (0.4912, -0.8467, 0.2962), (0.4912, -0.8941, 0.09815), (0.4912, -0.8629, 0.1735), (0.4912, -0.9694, 0.06696), (0.4912, -1.045, 0.09815), (0.4912, -1.076, 0.1735), (0.4912, -1.045, 0.2488), (0.4912, -0.9694, 0.2799), (0.4912, -0.8941, 0.2488)], [], [(0, 2, 4), (1, 18, 19), (2, 3, 5, 4), (0, 4, 6), (1, 20, 18), (4, 5, 7, 6), (0, 6, 8), (1, 21, 20), (6, 7, 9, 8), (0, 8, 10), (1, 22, 21), (8, 9, 11, 10), (0, 10, 12), (1, 23, 22), (10, 11, 13, 12), (0, 12, 14), (1, 24, 23), (12, 13, 15, 14), (0, 14, 16), (1, 25, 24), (14, 15, 17, 16), (0, 16, 2), (1, 19, 25), (16, 17, 3, 2), (19, 18, 5, 3), (18, 20, 7, 5), (20, 21, 9, 7), (21, 22, 11, 9), (22, 23, 13, 11), (23, 24, 15, 13), (24, 25, 17, 15), (25, 19, 3, 17)])
_uv = me_plane_001.uv_layers.new(name='UVMap')
_uv.uv.foreach_set('vector', [0.1159, 0.03465, 0.1157, 0.03516, 0.1154, 0.03486, 0.2487, 0.0366, 0.2484, 0.03647, 0.2485, 0.03629, 0.1164, 0.03556, 0.116, 0.03556, 0.116, 0.03516, 0.1164, 0.03516, 0.1159, 0.03465, 0.1154, 0.03486, 0.1154, 0.03444, 0.2487, 0.0366, 0.2484, 0.03673, 0.2484, 0.03647, 0.1245, 0.03039, 0.1241, 0.03039, 0.1241, 0.03001, 0.1245, 0.03001, 0.1159, 0.03465, 0.1154, 0.03444, 0.1157, 0.03414, 0.2487, 0.0366, 0.2485, 0.03692, 0.2484, 0.03673, 0.1245, 0.03001, 0.1241, 0.03001, 0.1241, 0.02961, 0.1245, 0.02961, 0.1159, 0.03465, 0.1157, 0.03414, 0.1161, 0.03414, 0.2487, 0.0366, 0.2488, 0.03692, 0.2485, 0.03692, 0.1244, 0.03455, 0.1239, 0.03455, 0.1239, 0.03415, 0.1244, 0.03415, 0.1159, 0.03465, 0.1161, 0.03414, 0.1164, 0.03444, 0.2487, 0.0366, 0.249, 0.03674, 0.2488, 0.03692, 0.1244, 0.03415, 0.1239, 0.03415, 0.1239, 0.03376, 0.1244, 0.03376, 0.1159, 0.03465, 0.1164, 0.03444, 0.1164, 0.03486, 0.2487, 0.0366, 0.249, 0.03647, 0.249, 0.03674, 0.1236, 0.03535, 0.124, 0.03535, 0.124, 0.03574, 0.1236, 0.03574, 0.1159, 0.03465, 0.1164, 0.03486, 0.1161, 0.03516, 0.2487, 0.0366, 0.2488, 0.03629, 0.249, 0.03647, 0.1236, 0.03574, 0.124, 0.03574, 0.124, 0.03613, 0.1236, 0.03613, 0.1159, 0.03465, 0.1161, 0.03516, 0.1157, 0.03516, 0.2487, 0.0366, 0.2485, 0.03629, 0.2488, 0.03629, 0.1164, 0.03595, 0.116, 0.03595, 0.116, 0.03556, 0.1164, 0.03556, 0.1148, 0.03434, 0.1146, 0.03452, 0.1144, 0.03444, 0.1147, 0.03414, 0.1146, 0.03452, 0.1146, 0.03478, 0.1144, 0.03486, 0.1144, 0.03444, 0.1146, 0.03478, 0.1148, 0.03497, 0.1147, 0.03516, 0.1144, 0.03486, 0.1148, 0.03497, 0.115, 0.03497, 0.1151, 0.03516, 0.1147, 0.03516, 0.115, 0.03497, 0.1152, 0.03478, 0.1154, 0.03486, 0.1151, 0.03516, 0.1152, 0.03478, 0.1152, 0.03452, 0.1154, 0.03444, 0.1154, 0.03486, 0.1152, 0.03452, 0.115, 0.03434, 0.1151, 0.03414, 0.1154, 0.03444, 0.115, 0.03434, 0.1148, 0.03434, 0.1147, 0.03414, 0.1151, 0.03414])
me_plane_001.materials.append(mat_material_001)
me_plane_001.use_remesh_fix_poles = True
me_plane_001.use_remesh_preserve_attributes = False
me_plane_001.use_mirror_vertex_groups = False
me_plane_001.update()
me_plane_002 = bpy.data.meshes.new('Plane.002')
me_plane_002.from_pydata([(-0.3585, -0.9694, 0.1735), (-0.4912, -0.9694, 0.1735), (-0.3585, -0.7959, 0.1735), (-0.4912, -0.7959, 0.1735), (-0.3585, -0.8467, 0.05075), (-0.4912, -0.8467, 0.05075), (-0.3585, -0.9694, -7.886e-05), (-0.4912, -0.9694, -7.885e-05), (-0.3585, -1.092, 0.05075), (-0.4912, -1.092, 0.05075), (-0.3585, -1.143, 0.1735), (-0.4912, -1.143, 0.1735), (-0.3585, -1.092, 0.2962), (-0.4912, -1.092, 0.2962), (-0.3585, -0.9694, 0.347), (-0.4912, -0.9694, 0.347), (-0.3585, -0.8467, 0.2962), (-0.4912, -0.8467, 0.2962), (-0.4912, -0.8941, 0.09815), (-0.4912, -0.8629, 0.1735), (-0.4912, -0.9694, 0.06696), (-0.4912, -1.045, 0.09815), (-0.4912, -1.076, 0.1735), (-0.4912, -1.045, 0.2488), (-0.4912, -0.9694, 0.2799), (-0.4912, -0.8941, 0.2488)], [], [(0, 4, 2), (1, 19, 18), (2, 4, 5, 3), (0, 6, 4), (1, 18, 20), (4, 6, 7, 5), (0, 8, 6), (1, 20, 21), (6, 8, 9, 7), (0, 10, 8), (1, 21, 22), (8, 10, 11, 9), (0, 12, 10), (1, 22, 23), (10, 12, 13, 11), (0, 14, 12), (1, 23, 24), (12, 14, 15, 13), (0, 16, 14), (1, 24, 25), (14, 16, 17, 15), (0, 2, 16), (1, 25, 19), (16, 2, 3, 17), (19, 3, 5, 18), (18, 5, 7, 20), (20, 7, 9, 21), (21, 9, 11, 22), (22, 11, 13, 23), (23, 13, 15, 24), (24, 15, 17, 25), (25, 17, 3, 19)])
_uv = me_plane_002.uv_layers.new(name='UVMap')
_uv.uv.foreach_set('vector', [0.1138, 0.03568, 0.1144, 0.03546, 0.1141, 0.03516, 0.2476, 0.0366, 0.2475, 0.03629, 0.2473, 0.03647, 0.1245, 0.03574, 0.1245, 0.03535, 0.124, 0.03535, 0.124, 0.03574, 0.1138, 0.03568, 0.1144, 0.03589, 0.1144, 0.03546, 0.2476, 0.0366, 0.2473, 0.03647, 0.2473, 0.03673, 0.123, 0.03573, 0.123, 0.03612, 0.1235, 0.03612, 0.1235, 0.03573, 0.1138, 0.03568, 0.1141, 0.03619, 0.1144, 0.03589, 0.2476, 0.0366, 0.2473, 0.03673, 0.2475, 0.03692, 0.123, 0.03612, 0.123, 0.03652, 0.1235, 0.03652, 0.1235, 0.03612, 0.1138, 0.03568, 0.1136, 0.03619, 0.1141, 0.03619, 0.2476, 0.0366, 0.2475, 0.03692, 0.2478, 0.03692, 0.1191, 0.03623, 0.1191, 0.03584, 0.1187, 0.03584, 0.1187, 0.03623, 0.1138, 0.03568, 0.1133, 0.03589, 0.1136, 0.03619, 0.2476, 0.0366, 0.2478, 0.03692, 0.248, 0.03674, 0.1191, 0.03584, 0.1191, 0.03545, 0.1187, 0.03545, 0.1187, 0.03584, 0.1138, 0.03568, 0.1133, 0.03547, 0.1133, 0.03589, 0.2476, 0.0366, 0.248, 0.03674, 0.248, 0.03647, 0.115, 0.03595, 0.115, 0.03633, 0.1154, 0.03633, 0.1154, 0.03595, 0.1138, 0.03568, 0.1136, 0.03517, 0.1133, 0.03547, 0.2476, 0.0366, 0.248, 0.03647, 0.2478, 0.03629, 0.115, 0.03633, 0.115, 0.03673, 0.1154, 0.03673, 0.1154, 0.03633, 0.1138, 0.03568, 0.1141, 0.03516, 0.1136, 0.03517, 0.2476, 0.0366, 0.2478, 0.03629, 0.2475, 0.03629, 0.1245, 0.03613, 0.1245, 0.03574, 0.124, 0.03574, 0.124, 0.03613, 0.1137, 0.03434, 0.1136, 0.03414, 0.1133, 0.03444, 0.1135, 0.03452, 0.1135, 0.03452, 0.1133, 0.03444, 0.1133, 0.03486, 0.1135, 0.03478, 0.1135, 0.03478, 0.1133, 0.03486, 0.1136, 0.03516, 0.1137, 0.03497, 0.1137, 0.03497, 0.1136, 0.03516, 0.1141, 0.03516, 0.114, 0.03497, 0.114, 0.03497, 0.1141, 0.03516, 0.1144, 0.03486, 0.1142, 0.03478, 0.1142, 0.03478, 0.1144, 0.03486, 0.1144, 0.03444, 0.1142, 0.03452, 0.1142, 0.03452, 0.1144, 0.03444, 0.1141, 0.03414, 0.114, 0.03434, 0.114, 0.03434, 0.1141, 0.03414, 0.1136, 0.03414, 0.1137, 0.03434])
me_plane_002.materials.append(mat_material_001)
me_plane_002.use_remesh_fix_poles = True
me_plane_002.use_remesh_preserve_attributes = False
me_plane_002.use_mirror_vertex_groups = False
me_plane_002.update()
me_plane_003 = bpy.data.meshes.new('Plane.003')
me_plane_003.from_pydata([(0.3585, 0.5224, 0.1735), (0.4912, 0.5224, 0.1735), (0.3585, 0.696, 0.1735), (0.4912, 0.696, 0.1735), (0.3585, 0.6451, 0.05075), (0.4912, 0.6451, 0.05075), (0.3585, 0.5224, -7.886e-05), (0.4912, 0.5224, -7.882e-05), (0.3585, 0.3997, 0.05075), (0.4912, 0.3997, 0.05075), (0.3585, 0.3489, 0.1735), (0.4912, 0.3489, 0.1735), (0.3585, 0.3997, 0.2962), (0.4912, 0.3997, 0.2962), (0.3585, 0.5224, 0.347), (0.4912, 0.5224, 0.347), (0.3585, 0.6451, 0.2962), (0.4912, 0.6451, 0.2962), (0.4912, 0.5977, 0.09815), (0.4912, 0.6289, 0.1735), (0.4912, 0.5224, 0.06696), (0.4912, 0.4471, 0.09815), (0.4912, 0.4159, 0.1735), (0.4912, 0.4471, 0.2488), (0.4912, 0.5224, 0.2799), (0.4912, 0.5977, 0.2488)], [], [(0, 2, 4), (1, 18, 19), (2, 3, 5, 4), (0, 4, 6), (1, 20, 18), (4, 5, 7, 6), (0, 6, 8), (1, 21, 20), (6, 7, 9, 8), (0, 8, 10), (1, 22, 21), (8, 9, 11, 10), (0, 10, 12), (1, 23, 22), (10, 11, 13, 12), (0, 12, 14), (1, 24, 23), (12, 13, 15, 14), (0, 14, 16), (1, 25, 24), (14, 15, 17, 16), (0, 16, 2), (1, 19, 25), (16, 17, 3, 2), (19, 18, 5, 3), (18, 20, 7, 5), (20, 21, 9, 7), (21, 22, 11, 9), (22, 23, 13, 11), (23, 24, 15, 13), (24, 25, 17, 15), (25, 19, 3, 17)])
_uv = me_plane_003.uv_layers.new(name='UVMap')
_uv.uv.foreach_set('vector', [0.1181, 0.03552, 0.1179, 0.03603, 0.1176, 0.03573, 0.2508, 0.03645, 0.2511, 0.03658, 0.251, 0.03676, 0.1154, 0.03556, 0.115, 0.03556, 0.115, 0.03516, 0.1154, 0.03516, 0.1181, 0.03552, 0.1176, 0.03573, 0.1176, 0.03531, 0.2508, 0.03645, 0.2511, 0.03632, 0.2511, 0.03658, 0.1148, 0.03673, 0.1144, 0.03673, 0.1144, 0.03634, 0.1148, 0.03634, 0.1181, 0.03552, 0.1176, 0.03531, 0.1179, 0.03501, 0.2508, 0.03645, 0.251, 0.03613, 0.2511, 0.03632, 0.1148, 0.03634, 0.1144, 0.03634, 0.1144, 0.03594, 0.1148, 0.03594, 0.1181, 0.03552, 0.1179, 0.03501, 0.1183, 0.03501, 0.2508, 0.03645, 0.2507, 0.03613, 0.251, 0.03613, 0.1244, 0.03533, 0.1239, 0.03533, 0.1239, 0.03494, 0.1244, 0.03494, 0.1181, 0.03552, 0.1183, 0.03501, 0.1186, 0.03531, 0.2508, 0.03645, 0.2505, 0.03632, 0.2507, 0.03613, 0.1244, 0.03494, 0.1239, 0.03494, 0.1239, 0.03455, 0.1244, 0.03455, 0.1181, 0.03552, 0.1186, 0.03531, 0.1186, 0.03573, 0.2508, 0.03645, 0.2505, 0.03658, 0.2505, 0.03632, 0.1202, 0.03557, 0.1207, 0.03557, 0.1207, 0.03596, 0.1202, 0.03596, 0.1181, 0.03552, 0.1186, 0.03573, 0.1183, 0.03603, 0.2508, 0.03645, 0.2507, 0.03676, 0.2505, 0.03658, 0.1202, 0.03596, 0.1207, 0.03596, 0.1207, 0.03635, 0.1202, 0.03635, 0.1181, 0.03552, 0.1183, 0.03603, 0.1179, 0.03603, 0.2508, 0.03645, 0.251, 0.03676, 0.2507, 0.03676, 0.1154, 0.03595, 0.115, 0.03595, 0.115, 0.03556, 0.1154, 0.03556, 0.1172, 0.03481, 0.1174, 0.03463, 0.1176, 0.03471, 0.1173, 0.03501, 0.1174, 0.03463, 0.1174, 0.03436, 0.1176, 0.03428, 0.1176, 0.03471, 0.1174, 0.03436, 0.1172, 0.03418, 0.1173, 0.03398, 0.1176, 0.03428, 0.1172, 0.03418, 0.1169, 0.03418, 0.1168, 0.03398, 0.1173, 0.03398, 0.1169, 0.03418, 0.1167, 0.03436, 0.1165, 0.03428, 0.1168, 0.03398, 0.1167, 0.03436, 0.1167, 0.03462, 0.1165, 0.03471, 0.1165, 0.03428, 0.1167, 0.03462, 0.1169, 0.03481, 0.1168, 0.03501, 0.1165, 0.03471, 0.1169, 0.03481, 0.1172, 0.03481, 0.1173, 0.03501, 0.1168, 0.03501])
me_plane_003.materials.append(mat_material_001)
me_plane_003.use_remesh_fix_poles = True
me_plane_003.use_remesh_preserve_attributes = False
me_plane_003.use_mirror_vertex_groups = False
me_plane_003.update()
me_plane_004 = bpy.data.meshes.new('Plane.004')
me_plane_004.from_pydata([(-0.3585, 0.5224, 0.1735), (-0.4912, 0.5224, 0.1735), (-0.3585, 0.696, 0.1735), (-0.4912, 0.696, 0.1735), (-0.3585, 0.6451, 0.05075), (-0.4912, 0.6451, 0.05075), (-0.3585, 0.5224, -7.886e-05), (-0.4912, 0.5224, -7.885e-05), (-0.3585, 0.3997, 0.05075), (-0.4912, 0.3997, 0.05075), (-0.3585, 0.3489, 0.1735), (-0.4912, 0.3489, 0.1735), (-0.3585, 0.3997, 0.2962), (-0.4912, 0.3997, 0.2962), (-0.3585, 0.5224, 0.347), (-0.4912, 0.5224, 0.347), (-0.3585, 0.6451, 0.2962), (-0.4912, 0.6451, 0.2962), (-0.4912, 0.5977, 0.09815), (-0.4912, 0.6289, 0.1735), (-0.4912, 0.5224, 0.06696), (-0.4912, 0.4471, 0.09815), (-0.4912, 0.4159, 0.1735), (-0.4912, 0.4471, 0.2488), (-0.4912, 0.5224, 0.2799), (-0.4912, 0.5977, 0.2488)], [], [(0, 4, 2), (1, 19, 18), (2, 4, 5, 3), (0, 6, 4), (1, 18, 20), (4, 6, 7, 5), (0, 8, 6), (1, 20, 21), (6, 8, 9, 7), (0, 10, 8), (1, 21, 22), (8, 10, 11, 9), (0, 12, 10), (1, 22, 23), (10, 12, 13, 11), (0, 14, 12), (1, 23, 24), (12, 14, 15, 13), (0, 16, 14), (1, 24, 25), (14, 16, 17, 15), (0, 2, 16), (1, 25, 19), (16, 2, 3, 17), (19, 3, 5, 18), (18, 5, 7, 20), (20, 7, 9, 21), (21, 9, 11, 22), (22, 11, 13, 23), (23, 13, 15, 24), (24, 15, 17, 25), (25, 17, 3, 19)])
_uv = me_plane_004.uv_layers.new(name='UVMap')
_uv.uv.foreach_set('vector', [0.117, 0.03552, 0.1165, 0.03573, 0.1168, 0.03603, 0.2519, 0.03645, 0.2517, 0.03613, 0.2515, 0.03632, 0.1245, 0.02922, 0.1245, 0.02883, 0.1241, 0.02883, 0.1241, 0.02922, 0.117, 0.03552, 0.1165, 0.03531, 0.1165, 0.03573, 0.2519, 0.03645, 0.2515, 0.03632, 0.2515, 0.03658, 0.1196, 0.03623, 0.1196, 0.03584, 0.1191, 0.03584, 0.1191, 0.03623, 0.117, 0.03552, 0.1168, 0.03501, 0.1165, 0.03531, 0.2519, 0.03645, 0.2515, 0.03658, 0.2517, 0.03676, 0.1196, 0.03584, 0.1196, 0.03545, 0.1191, 0.03545, 0.1191, 0.03584, 0.117, 0.03552, 0.1173, 0.03501, 0.1168, 0.03501, 0.2519, 0.03645, 0.2517, 0.03676, 0.252, 0.03676, 0.1202, 0.03623, 0.1202, 0.03584, 0.1198, 0.03584, 0.1198, 0.03623, 0.117, 0.03552, 0.1176, 0.03531, 0.1173, 0.03501, 0.2519, 0.03645, 0.252, 0.03676, 0.2522, 0.03658, 0.1202, 0.03584, 0.1202, 0.03545, 0.1198, 0.03545, 0.1198, 0.03584, 0.117, 0.03552, 0.1176, 0.03573, 0.1176, 0.03531, 0.2519, 0.03645, 0.2522, 0.03658, 0.2522, 0.03632, 0.1158, 0.03673, 0.1158, 0.03634, 0.1154, 0.03634, 0.1154, 0.03673, 0.117, 0.03552, 0.1173, 0.03603, 0.1176, 0.03573, 0.2519, 0.03645, 0.2522, 0.03632, 0.252, 0.03613, 0.1158, 0.03634, 0.1158, 0.03594, 0.1154, 0.03594, 0.1154, 0.03634, 0.117, 0.03552, 0.1168, 0.03603, 0.1173, 0.03603, 0.2519, 0.03645, 0.252, 0.03613, 0.2517, 0.03613, 0.1245, 0.02961, 0.1245, 0.02922, 0.1241, 0.02922, 0.1241, 0.02961, 0.1179, 0.03418, 0.1179, 0.03398, 0.1176, 0.03428, 0.1178, 0.03436, 0.1178, 0.03436, 0.1176, 0.03428, 0.1176, 0.03471, 0.1178, 0.03462, 0.1178, 0.03462, 0.1176, 0.03471, 0.1179, 0.03501, 0.1179, 0.03481, 0.1179, 0.03481, 0.1179, 0.03501, 0.1183, 0.03501, 0.1182, 0.03481, 0.1182, 0.03481, 0.1183, 0.03501, 0.1186, 0.03471, 0.1184, 0.03463, 0.1184, 0.03463, 0.1186, 0.03471, 0.1186, 0.03428, 0.1184, 0.03436, 0.1184, 0.03436, 0.1186, 0.03428, 0.1183, 0.03398, 0.1182, 0.03418, 0.1182, 0.03418, 0.1183, 0.03398, 0.1179, 0.03398, 0.1179, 0.03418])
me_plane_004.materials.append(mat_material_001)
me_plane_004.use_remesh_fix_poles = True
me_plane_004.use_remesh_preserve_attributes = False
me_plane_004.use_mirror_vertex_groups = False
me_plane_004.update()

# ---- objects
ob_muscle_car_02_white = bpy.data.objects.new('Muscle_Car_02_White', me_plane)
ob_wheel_fl = bpy.data.objects.new('Wheel_FL', me_plane_001)
ob_wheel_fr = bpy.data.objects.new('Wheel_FR', me_plane_002)
ob_wheel_rl = bpy.data.objects.new('Wheel_RL', me_plane_003)
ob_wheel_rr = bpy.data.objects.new('Wheel_RR', me_plane_004)

# ---- transforms, parenting, visibility, modifiers, constraints
ob_muscle_car_02_white.location = (0.0, 0.0, 0.0)
ob_muscle_car_02_white.lineart.crease_threshold = 0.0
ob_wheel_fl.parent = ob_muscle_car_02_white
ob_wheel_fl.location = (0.0, 0.0, 0.0)
ob_wheel_fl.lineart.crease_threshold = 0.0
ob_wheel_fr.parent = ob_muscle_car_02_white
ob_wheel_fr.location = (0.0, 0.0, 0.0)
ob_wheel_fr.lineart.crease_threshold = 0.0
ob_wheel_rl.parent = ob_muscle_car_02_white
ob_wheel_rl.location = (0.0, 0.0, 0.0)
ob_wheel_rl.lineart.crease_threshold = 0.0
ob_wheel_rr.parent = ob_muscle_car_02_white
ob_wheel_rr.location = (0.0, 0.0, 0.0)
ob_wheel_rr.lineart.crease_threshold = 0.0

# ---- collection membership
col_collection.objects.link(ob_muscle_car_02_white)
col_collection.objects.link(ob_wheel_fl)
col_collection.objects.link(ob_wheel_fr)
col_collection.objects.link(ob_wheel_rl)
col_collection.objects.link(ob_wheel_rr)

# ---- scene / render settings (as saved in the file)
scene.frame_start = 1; scene.frame_end = 250; scene.frame_set(0)
scene.render.engine = 'BLENDER_EEVEE_NEXT'
scene.cycles.use_denoising = False
scene.cycles.samples = 128
scene.cycles.sampling_pattern = 'TABULATED_SOBOL'
scene.cycles.use_adaptive_sampling = False
scene.cycles.use_light_tree = False
scene.view_settings.view_transform = 'Filmic'
bpy.context.view_layer.update()

# ---- added for rendering (the .blend has no active camera and no usable light): camera, sun
cam_auto = bpy.data.cameras.new('AutoCamera')
cam_auto.lens = 50.0
cam_auto.sensor_width = 36.0
cam_auto.clip_end = 1000.0
ob_auto_camera = bpy.data.objects.new('AutoCamera', cam_auto)
scene.collection.objects.link(ob_auto_camera)
ob_auto_camera.location = (2.78621, -3.49146, 2.62893)
ob_auto_camera.rotation_euler = (1.09748, -7.21219e-08, 0.694738)
scene.camera = ob_auto_camera
light_auto_sun = bpy.data.lights.new('AutoSun', 'SUN')
light_auto_sun.energy = 3.0
light_auto_sun.angle = 0.0523599
ob_auto_sun = bpy.data.objects.new('AutoSun', light_auto_sun)
scene.collection.objects.link(ob_auto_sun)
ob_auto_sun.rotation_euler = (0.872665, 0.174533, 0.523599)
bpy.context.view_layer.update()
